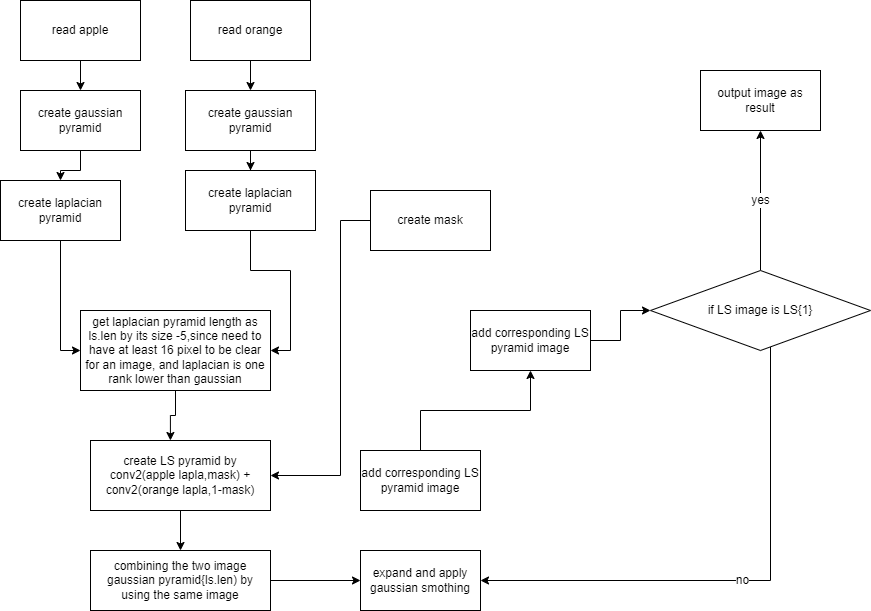

The diagram above was exported from draw.io. Its source (the exported page's mxGraphModel, read from the mxfile embedded in the PNG):
<mxGraphModel dx="1635" dy="866" grid="1" gridSize="10" guides="1" tooltips="1" connect="1" arrows="1" fold="1" page="1" pageScale="1" pageWidth="827" pageHeight="1169" math="0" shadow="0">
  <root>
    <mxCell id="0" />
    <mxCell id="1" parent="0" />
    <mxCell id="Q2xruR0YrueyI4GFfKlE-54" style="edgeStyle=orthogonalEdgeStyle;rounded=0;orthogonalLoop=1;jettySize=auto;html=1;" edge="1" parent="1" source="Q2xruR0YrueyI4GFfKlE-45" target="Q2xruR0YrueyI4GFfKlE-48">
      <mxGeometry relative="1" as="geometry" />
    </mxCell>
    <mxCell id="Q2xruR0YrueyI4GFfKlE-45" value="read apple" style="rounded=0;whiteSpace=wrap;html=1;" vertex="1" parent="1">
      <mxGeometry x="90" y="60" width="120" height="60" as="geometry" />
    </mxCell>
    <mxCell id="Q2xruR0YrueyI4GFfKlE-57" style="edgeStyle=orthogonalEdgeStyle;rounded=0;orthogonalLoop=1;jettySize=auto;html=1;entryX=0.5;entryY=0;entryDx=0;entryDy=0;" edge="1" parent="1" source="Q2xruR0YrueyI4GFfKlE-46" target="Q2xruR0YrueyI4GFfKlE-49">
      <mxGeometry relative="1" as="geometry" />
    </mxCell>
    <mxCell id="Q2xruR0YrueyI4GFfKlE-46" value="read orange" style="rounded=0;whiteSpace=wrap;html=1;" vertex="1" parent="1">
      <mxGeometry x="260" y="60" width="120" height="60" as="geometry" />
    </mxCell>
    <mxCell id="Q2xruR0YrueyI4GFfKlE-82" style="edgeStyle=orthogonalEdgeStyle;rounded=0;orthogonalLoop=1;jettySize=auto;html=1;" edge="1" parent="1" source="Q2xruR0YrueyI4GFfKlE-47" target="Q2xruR0YrueyI4GFfKlE-61">
      <mxGeometry relative="1" as="geometry">
        <Array as="points">
          <mxPoint x="410" y="280" />
          <mxPoint x="410" y="535" />
        </Array>
      </mxGeometry>
    </mxCell>
    <mxCell id="Q2xruR0YrueyI4GFfKlE-47" value="create mask" style="rounded=0;whiteSpace=wrap;html=1;" vertex="1" parent="1">
      <mxGeometry x="440" y="250" width="120" height="60" as="geometry" />
    </mxCell>
    <mxCell id="Q2xruR0YrueyI4GFfKlE-53" style="edgeStyle=orthogonalEdgeStyle;rounded=0;orthogonalLoop=1;jettySize=auto;html=1;entryX=0.5;entryY=0;entryDx=0;entryDy=0;" edge="1" parent="1" source="Q2xruR0YrueyI4GFfKlE-48" target="Q2xruR0YrueyI4GFfKlE-50">
      <mxGeometry relative="1" as="geometry" />
    </mxCell>
    <mxCell id="Q2xruR0YrueyI4GFfKlE-48" value="create gaussian pyramid" style="rounded=0;whiteSpace=wrap;html=1;" vertex="1" parent="1">
      <mxGeometry x="90" y="150" width="120" height="60" as="geometry" />
    </mxCell>
    <mxCell id="Q2xruR0YrueyI4GFfKlE-52" style="edgeStyle=orthogonalEdgeStyle;rounded=0;orthogonalLoop=1;jettySize=auto;html=1;" edge="1" parent="1" source="Q2xruR0YrueyI4GFfKlE-49" target="Q2xruR0YrueyI4GFfKlE-51">
      <mxGeometry relative="1" as="geometry" />
    </mxCell>
    <mxCell id="Q2xruR0YrueyI4GFfKlE-49" value="create gaussian pyramid" style="rounded=0;whiteSpace=wrap;html=1;" vertex="1" parent="1">
      <mxGeometry x="255" y="150" width="130" height="60" as="geometry" />
    </mxCell>
    <mxCell id="Q2xruR0YrueyI4GFfKlE-59" style="edgeStyle=orthogonalEdgeStyle;rounded=0;orthogonalLoop=1;jettySize=auto;html=1;entryX=0;entryY=0.5;entryDx=0;entryDy=0;" edge="1" parent="1" source="Q2xruR0YrueyI4GFfKlE-50" target="Q2xruR0YrueyI4GFfKlE-58">
      <mxGeometry relative="1" as="geometry" />
    </mxCell>
    <mxCell id="Q2xruR0YrueyI4GFfKlE-50" value="create laplacian pyramid" style="rounded=0;whiteSpace=wrap;html=1;" vertex="1" parent="1">
      <mxGeometry x="70" y="240" width="120" height="60" as="geometry" />
    </mxCell>
    <mxCell id="Q2xruR0YrueyI4GFfKlE-60" style="edgeStyle=orthogonalEdgeStyle;rounded=0;orthogonalLoop=1;jettySize=auto;html=1;entryX=1;entryY=0.5;entryDx=0;entryDy=0;" edge="1" parent="1" source="Q2xruR0YrueyI4GFfKlE-51" target="Q2xruR0YrueyI4GFfKlE-58">
      <mxGeometry relative="1" as="geometry" />
    </mxCell>
    <mxCell id="Q2xruR0YrueyI4GFfKlE-51" value="create laplacian pyramid" style="rounded=0;whiteSpace=wrap;html=1;" vertex="1" parent="1">
      <mxGeometry x="255" y="230" width="130" height="60" as="geometry" />
    </mxCell>
    <mxCell id="Q2xruR0YrueyI4GFfKlE-62" style="edgeStyle=orthogonalEdgeStyle;rounded=0;orthogonalLoop=1;jettySize=auto;html=1;entryX=0.444;entryY=0;entryDx=0;entryDy=0;entryPerimeter=0;" edge="1" parent="1" source="Q2xruR0YrueyI4GFfKlE-58" target="Q2xruR0YrueyI4GFfKlE-61">
      <mxGeometry relative="1" as="geometry" />
    </mxCell>
    <mxCell id="Q2xruR0YrueyI4GFfKlE-58" value="get laplacian pyramid length as ls.len by its size -5,since need to have at least 16 pixel to be clear for an image, and laplacian is one rank lower than gaussian" style="rounded=0;whiteSpace=wrap;html=1;" vertex="1" parent="1">
      <mxGeometry x="150" y="370" width="190" height="80" as="geometry" />
    </mxCell>
    <mxCell id="Q2xruR0YrueyI4GFfKlE-64" style="edgeStyle=orthogonalEdgeStyle;rounded=0;orthogonalLoop=1;jettySize=auto;html=1;" edge="1" parent="1" source="Q2xruR0YrueyI4GFfKlE-61" target="Q2xruR0YrueyI4GFfKlE-63">
      <mxGeometry relative="1" as="geometry" />
    </mxCell>
    <mxCell id="Q2xruR0YrueyI4GFfKlE-61" value="create LS pyramid by conv2(apple lapla,mask) + conv2(orange lapla,1-mask)" style="rounded=0;whiteSpace=wrap;html=1;" vertex="1" parent="1">
      <mxGeometry x="160" y="500" width="180" height="70" as="geometry" />
    </mxCell>
    <mxCell id="Q2xruR0YrueyI4GFfKlE-66" style="edgeStyle=orthogonalEdgeStyle;rounded=0;orthogonalLoop=1;jettySize=auto;html=1;entryX=0;entryY=0.5;entryDx=0;entryDy=0;" edge="1" parent="1" source="Q2xruR0YrueyI4GFfKlE-63" target="Q2xruR0YrueyI4GFfKlE-65">
      <mxGeometry relative="1" as="geometry" />
    </mxCell>
    <mxCell id="Q2xruR0YrueyI4GFfKlE-63" value="combining the two image gaussian pyramid{ls.len) by using the same image" style="rounded=0;whiteSpace=wrap;html=1;" vertex="1" parent="1">
      <mxGeometry x="160" y="610" width="180" height="60" as="geometry" />
    </mxCell>
    <mxCell id="Q2xruR0YrueyI4GFfKlE-65" value="expand and apply gaussian smothing" style="rounded=0;whiteSpace=wrap;html=1;" vertex="1" parent="1">
      <mxGeometry x="430" y="610" width="120" height="60" as="geometry" />
    </mxCell>
    <mxCell id="Q2xruR0YrueyI4GFfKlE-69" style="edgeStyle=orthogonalEdgeStyle;rounded=0;orthogonalLoop=1;jettySize=auto;html=1;" edge="1" parent="1" source="Q2xruR0YrueyI4GFfKlE-67" target="Q2xruR0YrueyI4GFfKlE-68">
      <mxGeometry relative="1" as="geometry" />
    </mxCell>
    <mxCell id="Q2xruR0YrueyI4GFfKlE-67" value="add corresponding LS pyramid image" style="rounded=0;whiteSpace=wrap;html=1;" vertex="1" parent="1">
      <mxGeometry x="430" y="510" width="120" height="60" as="geometry" />
    </mxCell>
    <mxCell id="Q2xruR0YrueyI4GFfKlE-74" style="edgeStyle=orthogonalEdgeStyle;rounded=0;orthogonalLoop=1;jettySize=auto;html=1;" edge="1" parent="1" source="Q2xruR0YrueyI4GFfKlE-68" target="Q2xruR0YrueyI4GFfKlE-72">
      <mxGeometry relative="1" as="geometry" />
    </mxCell>
    <mxCell id="Q2xruR0YrueyI4GFfKlE-68" value="add corresponding LS pyramid image" style="rounded=0;whiteSpace=wrap;html=1;" vertex="1" parent="1">
      <mxGeometry x="540" y="370" width="120" height="60" as="geometry" />
    </mxCell>
    <mxCell id="Q2xruR0YrueyI4GFfKlE-75" value="no" style="edgeStyle=orthogonalEdgeStyle;rounded=0;orthogonalLoop=1;jettySize=auto;html=1;" edge="1" parent="1" source="Q2xruR0YrueyI4GFfKlE-72" target="Q2xruR0YrueyI4GFfKlE-65">
      <mxGeometry relative="1" as="geometry">
        <Array as="points">
          <mxPoint x="840" y="640" />
        </Array>
      </mxGeometry>
    </mxCell>
    <mxCell id="Q2xruR0YrueyI4GFfKlE-77" value="yes" style="edgeStyle=orthogonalEdgeStyle;rounded=0;orthogonalLoop=1;jettySize=auto;html=1;entryX=0.5;entryY=1;entryDx=0;entryDy=0;entryPerimeter=0;" edge="1" parent="1" source="Q2xruR0YrueyI4GFfKlE-72" target="Q2xruR0YrueyI4GFfKlE-78">
      <mxGeometry relative="1" as="geometry">
        <mxPoint x="830" y="200" as="targetPoint" />
      </mxGeometry>
    </mxCell>
    <mxCell id="Q2xruR0YrueyI4GFfKlE-72" value="if LS image is LS{1}" style="rhombus;whiteSpace=wrap;html=1;" vertex="1" parent="1">
      <mxGeometry x="720" y="330" width="220" height="80" as="geometry" />
    </mxCell>
    <mxCell id="Q2xruR0YrueyI4GFfKlE-78" value="output image as result" style="rounded=0;whiteSpace=wrap;html=1;" vertex="1" parent="1">
      <mxGeometry x="770" y="130" width="120" height="60" as="geometry" />
    </mxCell>
  </root>
</mxGraphModel>